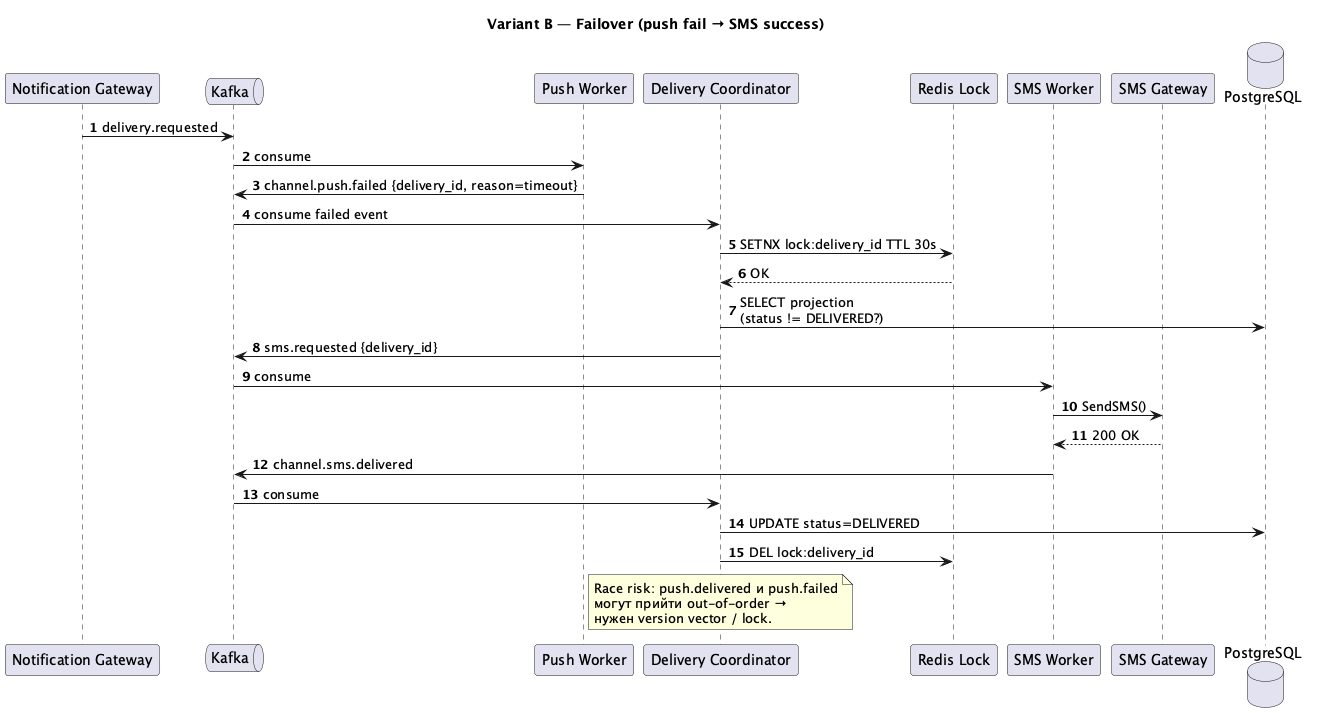

The diagram above was rendered by PlantUML. Its source (embedded in the PNG):
@startuml variant_b_seq_failover
title Variant B — Failover (push fail → SMS success)
autonumber

participant "Notification Gateway" as GW
queue "Kafka" as K
participant "Push Worker" as PW
participant "Delivery Coordinator" as CO
participant "Redis Lock" as RL
participant "SMS Worker" as SW
participant "SMS Gateway" as SMS
database "PostgreSQL" as DB

GW -> K : delivery.requested
K -> PW : consume
PW -> K : channel.push.failed {delivery_id, reason=timeout}
K -> CO : consume failed event
CO -> RL : SETNX lock:delivery_id TTL 30s
RL --> CO : OK
CO -> DB : SELECT projection\n(status != DELIVERED?)
CO -> K : sms.requested {delivery_id}
K -> SW : consume
SW -> SMS : SendSMS()
SMS --> SW : 200 OK
SW -> K : channel.sms.delivered
K -> CO : consume
CO -> DB : UPDATE status=DELIVERED
CO -> RL : DEL lock:delivery_id
note over CO
  Race risk: push.delivered и push.failed
  могут прийти out-of-order →
  нужен version vector / lock.
end note

@enduml